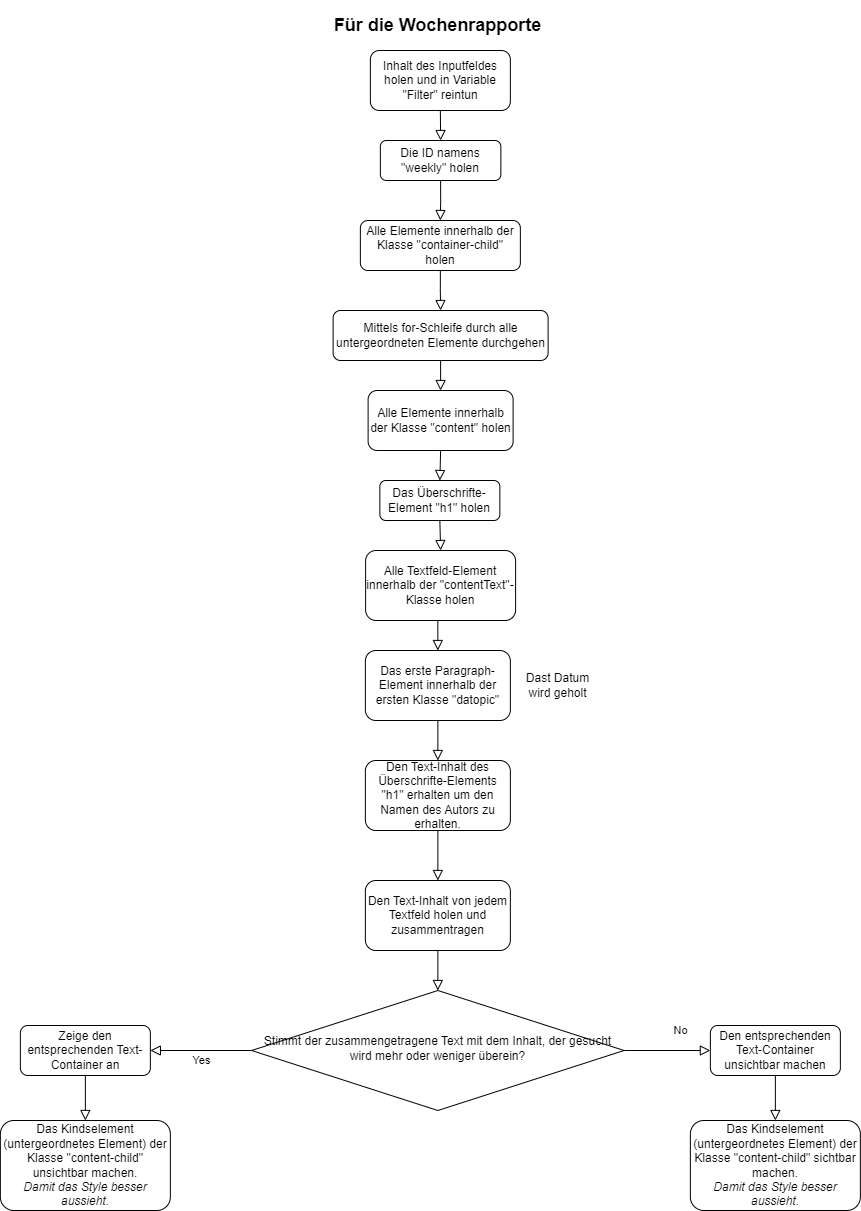

The diagram above was exported from draw.io. Its source (the exported page's mxGraphModel, read from the mxfile embedded in the PNG):
<mxGraphModel dx="3217" dy="1393" grid="1" gridSize="10" guides="1" tooltips="1" connect="1" arrows="1" fold="1" page="1" pageScale="1" pageWidth="827" pageHeight="1169" math="0" shadow="0">
  <root>
    <mxCell id="0" />
    <mxCell id="1" parent="0" />
    <mxCell id="2" value="Inhalt des Inputfeldes holen und in Variable &quot;Filter&quot; reintun" style="rounded=1;whiteSpace=wrap;html=1;fontSize=12;glass=0;strokeWidth=1;shadow=0;" vertex="1" parent="1">
      <mxGeometry x="802.86" y="130" width="140" height="60" as="geometry" />
    </mxCell>
    <mxCell id="3" value="" style="rounded=0;html=1;jettySize=auto;orthogonalLoop=1;fontSize=11;endArrow=block;endFill=0;endSize=8;strokeWidth=1;shadow=0;labelBackgroundColor=none;edgeStyle=orthogonalEdgeStyle;exitX=0.5;exitY=1;exitDx=0;exitDy=0;entryX=0.5;entryY=0;entryDx=0;entryDy=0;" edge="1" source="2" target="4" parent="1">
      <mxGeometry relative="1" as="geometry">
        <mxPoint x="872.86" y="250" as="targetPoint" />
      </mxGeometry>
    </mxCell>
    <mxCell id="4" value="Die ID namens &quot;weekly&quot; holen" style="rounded=1;whiteSpace=wrap;html=1;fontSize=12;glass=0;strokeWidth=1;shadow=0;" vertex="1" parent="1">
      <mxGeometry x="812.86" y="220" width="120.5" height="40" as="geometry" />
    </mxCell>
    <mxCell id="5" value="Alle Elemente innerhalb der Klasse &quot;container-child&quot; holen" style="rounded=1;whiteSpace=wrap;html=1;fontSize=12;glass=0;strokeWidth=1;shadow=0;" vertex="1" parent="1">
      <mxGeometry x="792.86" y="300" width="160" height="50" as="geometry" />
    </mxCell>
    <mxCell id="6" value="" style="rounded=0;html=1;jettySize=auto;orthogonalLoop=1;fontSize=11;endArrow=block;endFill=0;endSize=8;strokeWidth=1;shadow=0;labelBackgroundColor=none;edgeStyle=orthogonalEdgeStyle;exitX=0.5;exitY=1;exitDx=0;exitDy=0;entryX=0.5;entryY=0;entryDx=0;entryDy=0;" edge="1" source="4" target="5" parent="1">
      <mxGeometry relative="1" as="geometry">
        <mxPoint x="962.86" y="300" as="targetPoint" />
      </mxGeometry>
    </mxCell>
    <mxCell id="7" value="Mittels for-Schleife durch alle untergeordneten Elemente durchgehen" style="rounded=1;whiteSpace=wrap;html=1;fontSize=12;glass=0;strokeWidth=1;shadow=0;" vertex="1" parent="1">
      <mxGeometry x="765.61" y="390" width="215" height="50" as="geometry" />
    </mxCell>
    <mxCell id="8" value="" style="rounded=0;html=1;jettySize=auto;orthogonalLoop=1;fontSize=11;endArrow=block;endFill=0;endSize=8;strokeWidth=1;shadow=0;labelBackgroundColor=none;edgeStyle=orthogonalEdgeStyle;exitX=0.5;exitY=1;exitDx=0;exitDy=0;entryX=0.5;entryY=0;entryDx=0;entryDy=0;" edge="1" source="5" target="7" parent="1">
      <mxGeometry relative="1" as="geometry" />
    </mxCell>
    <mxCell id="9" value="Alle Elemente innerhalb der Klasse &quot;content&quot; holen" style="rounded=1;whiteSpace=wrap;html=1;fontSize=12;glass=0;strokeWidth=1;shadow=0;" vertex="1" parent="1">
      <mxGeometry x="800.61" y="470" width="145" height="60" as="geometry" />
    </mxCell>
    <mxCell id="10" value="" style="rounded=0;html=1;jettySize=auto;orthogonalLoop=1;fontSize=11;endArrow=block;endFill=0;endSize=8;strokeWidth=1;shadow=0;labelBackgroundColor=none;edgeStyle=orthogonalEdgeStyle;exitX=0.5;exitY=1;exitDx=0;exitDy=0;entryX=0.5;entryY=0;entryDx=0;entryDy=0;" edge="1" source="7" target="9" parent="1">
      <mxGeometry relative="1" as="geometry" />
    </mxCell>
    <mxCell id="11" value="Das Überschrifte-Element &quot;h1&quot; holen" style="rounded=1;whiteSpace=wrap;html=1;fontSize=12;glass=0;strokeWidth=1;shadow=0;" vertex="1" parent="1">
      <mxGeometry x="812.36" y="560" width="120" height="40" as="geometry" />
    </mxCell>
    <mxCell id="12" value="" style="rounded=0;html=1;jettySize=auto;orthogonalLoop=1;fontSize=11;endArrow=block;endFill=0;endSize=8;strokeWidth=1;shadow=0;labelBackgroundColor=none;edgeStyle=orthogonalEdgeStyle;exitX=0.5;exitY=1;exitDx=0;exitDy=0;entryX=0.5;entryY=0;entryDx=0;entryDy=0;" edge="1" source="9" target="11" parent="1">
      <mxGeometry relative="1" as="geometry" />
    </mxCell>
    <mxCell id="13" value="Alle Textfeld-Element innerhalb der &quot;contentText&quot;-Klasse holen" style="rounded=1;whiteSpace=wrap;html=1;fontSize=12;glass=0;strokeWidth=1;shadow=0;" vertex="1" parent="1">
      <mxGeometry x="798.11" y="630" width="150" height="70" as="geometry" />
    </mxCell>
    <mxCell id="14" value="" style="rounded=0;html=1;jettySize=auto;orthogonalLoop=1;fontSize=11;endArrow=block;endFill=0;endSize=8;strokeWidth=1;shadow=0;labelBackgroundColor=none;edgeStyle=orthogonalEdgeStyle;entryX=0.5;entryY=0;entryDx=0;entryDy=0;exitX=0.5;exitY=1;exitDx=0;exitDy=0;" edge="1" source="11" target="13" parent="1">
      <mxGeometry relative="1" as="geometry">
        <mxPoint x="1092.8600000000001" y="530" as="sourcePoint" />
      </mxGeometry>
    </mxCell>
    <mxCell id="15" value="Das erste Paragraph-Element innerhalb der ersten Klasse &quot;datopic&quot;" style="rounded=1;whiteSpace=wrap;html=1;fontSize=12;glass=0;strokeWidth=1;shadow=0;" vertex="1" parent="1">
      <mxGeometry x="797.86" y="730" width="145" height="70" as="geometry" />
    </mxCell>
    <mxCell id="16" value="" style="rounded=0;html=1;jettySize=auto;orthogonalLoop=1;fontSize=11;endArrow=block;endFill=0;endSize=8;strokeWidth=1;shadow=0;labelBackgroundColor=none;edgeStyle=orthogonalEdgeStyle;exitX=0.5;exitY=1;exitDx=0;exitDy=0;entryX=0.5;entryY=0;entryDx=0;entryDy=0;" edge="1" source="13" target="15" parent="1">
      <mxGeometry relative="1" as="geometry">
        <mxPoint x="1282.8600000000001" y="380" as="sourcePoint" />
        <mxPoint x="1052.8600000000001" y="660" as="targetPoint" />
      </mxGeometry>
    </mxCell>
    <mxCell id="17" value="Den Text-Inhalt des Überschrifte-Elements &quot;h1&quot; erhalten um den Namen des Autors zu erhalten." style="rounded=1;whiteSpace=wrap;html=1;fontSize=12;glass=0;strokeWidth=1;shadow=0;" vertex="1" parent="1">
      <mxGeometry x="797.86" y="840" width="145" height="70" as="geometry" />
    </mxCell>
    <mxCell id="18" value="" style="rounded=0;html=1;jettySize=auto;orthogonalLoop=1;fontSize=11;endArrow=block;endFill=0;endSize=8;strokeWidth=1;shadow=0;labelBackgroundColor=none;edgeStyle=orthogonalEdgeStyle;exitX=0.5;exitY=1;exitDx=0;exitDy=0;entryX=0.5;entryY=0;entryDx=0;entryDy=0;" edge="1" source="15" target="17" parent="1">
      <mxGeometry x="0.3333" y="20" relative="1" as="geometry">
        <mxPoint as="offset" />
      </mxGeometry>
    </mxCell>
    <mxCell id="19" value="Den Text-Inhalt von jedem Textfeld holen und zusammentragen" style="rounded=1;whiteSpace=wrap;html=1;fontSize=12;glass=0;strokeWidth=1;shadow=0;" vertex="1" parent="1">
      <mxGeometry x="797.86" y="960" width="145" height="70" as="geometry" />
    </mxCell>
    <mxCell id="20" value="" style="rounded=0;html=1;jettySize=auto;orthogonalLoop=1;fontSize=11;endArrow=block;endFill=0;endSize=8;strokeWidth=1;shadow=0;labelBackgroundColor=none;edgeStyle=orthogonalEdgeStyle;entryX=0.5;entryY=0;entryDx=0;entryDy=0;exitX=0.5;exitY=1;exitDx=0;exitDy=0;" edge="1" source="17" target="19" parent="1">
      <mxGeometry x="0.3333" y="20" relative="1" as="geometry">
        <mxPoint as="offset" />
      </mxGeometry>
    </mxCell>
    <mxCell id="21" value="Stimmt der zusammengetragene Text mit dem Inhalt, der gesucht wird mehr oder weniger überein?" style="rhombus;whiteSpace=wrap;html=1;shadow=0;fontFamily=Helvetica;fontSize=12;align=center;strokeWidth=1;spacing=6;spacingTop=-4;" vertex="1" parent="1">
      <mxGeometry x="684.11" y="1070" width="372.5" height="120" as="geometry" />
    </mxCell>
    <mxCell id="22" value="" style="rounded=0;html=1;jettySize=auto;orthogonalLoop=1;fontSize=11;endArrow=block;endFill=0;endSize=8;strokeWidth=1;shadow=0;labelBackgroundColor=none;edgeStyle=orthogonalEdgeStyle;entryX=0.5;entryY=0;entryDx=0;entryDy=0;exitX=0.5;exitY=1;exitDx=0;exitDy=0;" edge="1" source="19" target="21" parent="1">
      <mxGeometry x="0.3333" y="20" relative="1" as="geometry">
        <mxPoint as="offset" />
      </mxGeometry>
    </mxCell>
    <mxCell id="23" value="Zeige den entsprechenden Text-Container an" style="rounded=1;whiteSpace=wrap;html=1;fontSize=12;glass=0;strokeWidth=1;shadow=0;" vertex="1" parent="1">
      <mxGeometry x="452.86" y="1105" width="130" height="50" as="geometry" />
    </mxCell>
    <mxCell id="24" value="Das Kindselement (untergeordnetes Element) der Klasse &quot;content-child&quot; unsichtbar machen.&lt;br&gt;&lt;i&gt;Damit das Style besser aussieht.&lt;/i&gt;" style="rounded=1;whiteSpace=wrap;html=1;fontSize=12;glass=0;strokeWidth=1;shadow=0;" vertex="1" parent="1">
      <mxGeometry x="432.86" y="1200" width="170" height="90" as="geometry" />
    </mxCell>
    <mxCell id="25" value="Yes" style="edgeStyle=orthogonalEdgeStyle;rounded=0;html=1;jettySize=auto;orthogonalLoop=1;fontSize=11;endArrow=block;endFill=0;endSize=8;strokeWidth=1;shadow=0;labelBackgroundColor=none;entryX=1;entryY=0.5;entryDx=0;entryDy=0;exitX=0;exitY=0.5;exitDx=0;exitDy=0;" edge="1" source="21" target="23" parent="1">
      <mxGeometry y="10" relative="1" as="geometry">
        <mxPoint as="offset" />
        <mxPoint x="722.86" y="1085" as="sourcePoint" />
      </mxGeometry>
    </mxCell>
    <mxCell id="26" value="" style="rounded=0;html=1;jettySize=auto;orthogonalLoop=1;fontSize=11;endArrow=block;endFill=0;endSize=8;strokeWidth=1;shadow=0;labelBackgroundColor=none;edgeStyle=orthogonalEdgeStyle;entryX=0.5;entryY=0;entryDx=0;entryDy=0;exitX=0.5;exitY=1;exitDx=0;exitDy=0;" edge="1" source="23" target="24" parent="1">
      <mxGeometry x="0.3333" y="20" relative="1" as="geometry">
        <mxPoint as="offset" />
      </mxGeometry>
    </mxCell>
    <mxCell id="27" value="Den entsprechenden Text-Container unsichtbar machen" style="rounded=1;whiteSpace=wrap;html=1;fontSize=12;glass=0;strokeWidth=1;shadow=0;" vertex="1" parent="1">
      <mxGeometry x="1142.8600000000001" y="1105" width="130" height="50" as="geometry" />
    </mxCell>
    <mxCell id="28" value="No" style="rounded=0;html=1;jettySize=auto;orthogonalLoop=1;fontSize=11;endArrow=block;endFill=0;endSize=8;strokeWidth=1;shadow=0;labelBackgroundColor=none;edgeStyle=orthogonalEdgeStyle;entryX=0;entryY=0.5;entryDx=0;entryDy=0;exitX=1;exitY=0.5;exitDx=0;exitDy=0;" edge="1" source="21" target="27" parent="1">
      <mxGeometry x="0.3333" y="20" relative="1" as="geometry">
        <mxPoint as="offset" />
        <mxPoint x="1112.8600000000001" y="1155" as="sourcePoint" />
        <mxPoint x="1225.3600000000001" y="885" as="targetPoint" />
      </mxGeometry>
    </mxCell>
    <mxCell id="29" value="Das Kindselement (untergeordnetes Element) der Klasse &quot;content-child&quot; sichtbar machen.&lt;br&gt;&lt;i&gt;Damit das Style besser aussieht.&lt;/i&gt;" style="rounded=1;whiteSpace=wrap;html=1;fontSize=12;glass=0;strokeWidth=1;shadow=0;" vertex="1" parent="1">
      <mxGeometry x="1122.8600000000001" y="1200" width="170" height="90" as="geometry" />
    </mxCell>
    <mxCell id="30" value="" style="rounded=0;html=1;jettySize=auto;orthogonalLoop=1;fontSize=11;endArrow=block;endFill=0;endSize=8;strokeWidth=1;shadow=0;labelBackgroundColor=none;edgeStyle=orthogonalEdgeStyle;entryX=0.5;entryY=0;entryDx=0;entryDy=0;exitX=0.5;exitY=1;exitDx=0;exitDy=0;" edge="1" source="27" target="29" parent="1">
      <mxGeometry x="0.3333" y="20" relative="1" as="geometry">
        <mxPoint as="offset" />
      </mxGeometry>
    </mxCell>
    <mxCell id="31" value="&lt;h2&gt;Für die Wochenrapporte&lt;/h2&gt;" style="text;html=1;strokeColor=none;fillColor=none;align=center;verticalAlign=middle;whiteSpace=wrap;rounded=0;" vertex="1" parent="1">
      <mxGeometry x="763.9900000000001" y="90" width="212.75" height="30" as="geometry" />
    </mxCell>
    <mxCell id="32" value="Dast Datum wird geholt" style="text;html=1;strokeColor=none;fillColor=none;align=center;verticalAlign=middle;whiteSpace=wrap;rounded=0;" vertex="1" parent="1">
      <mxGeometry x="948.11" y="750" width="84.75" height="30" as="geometry" />
    </mxCell>
  </root>
</mxGraphModel>